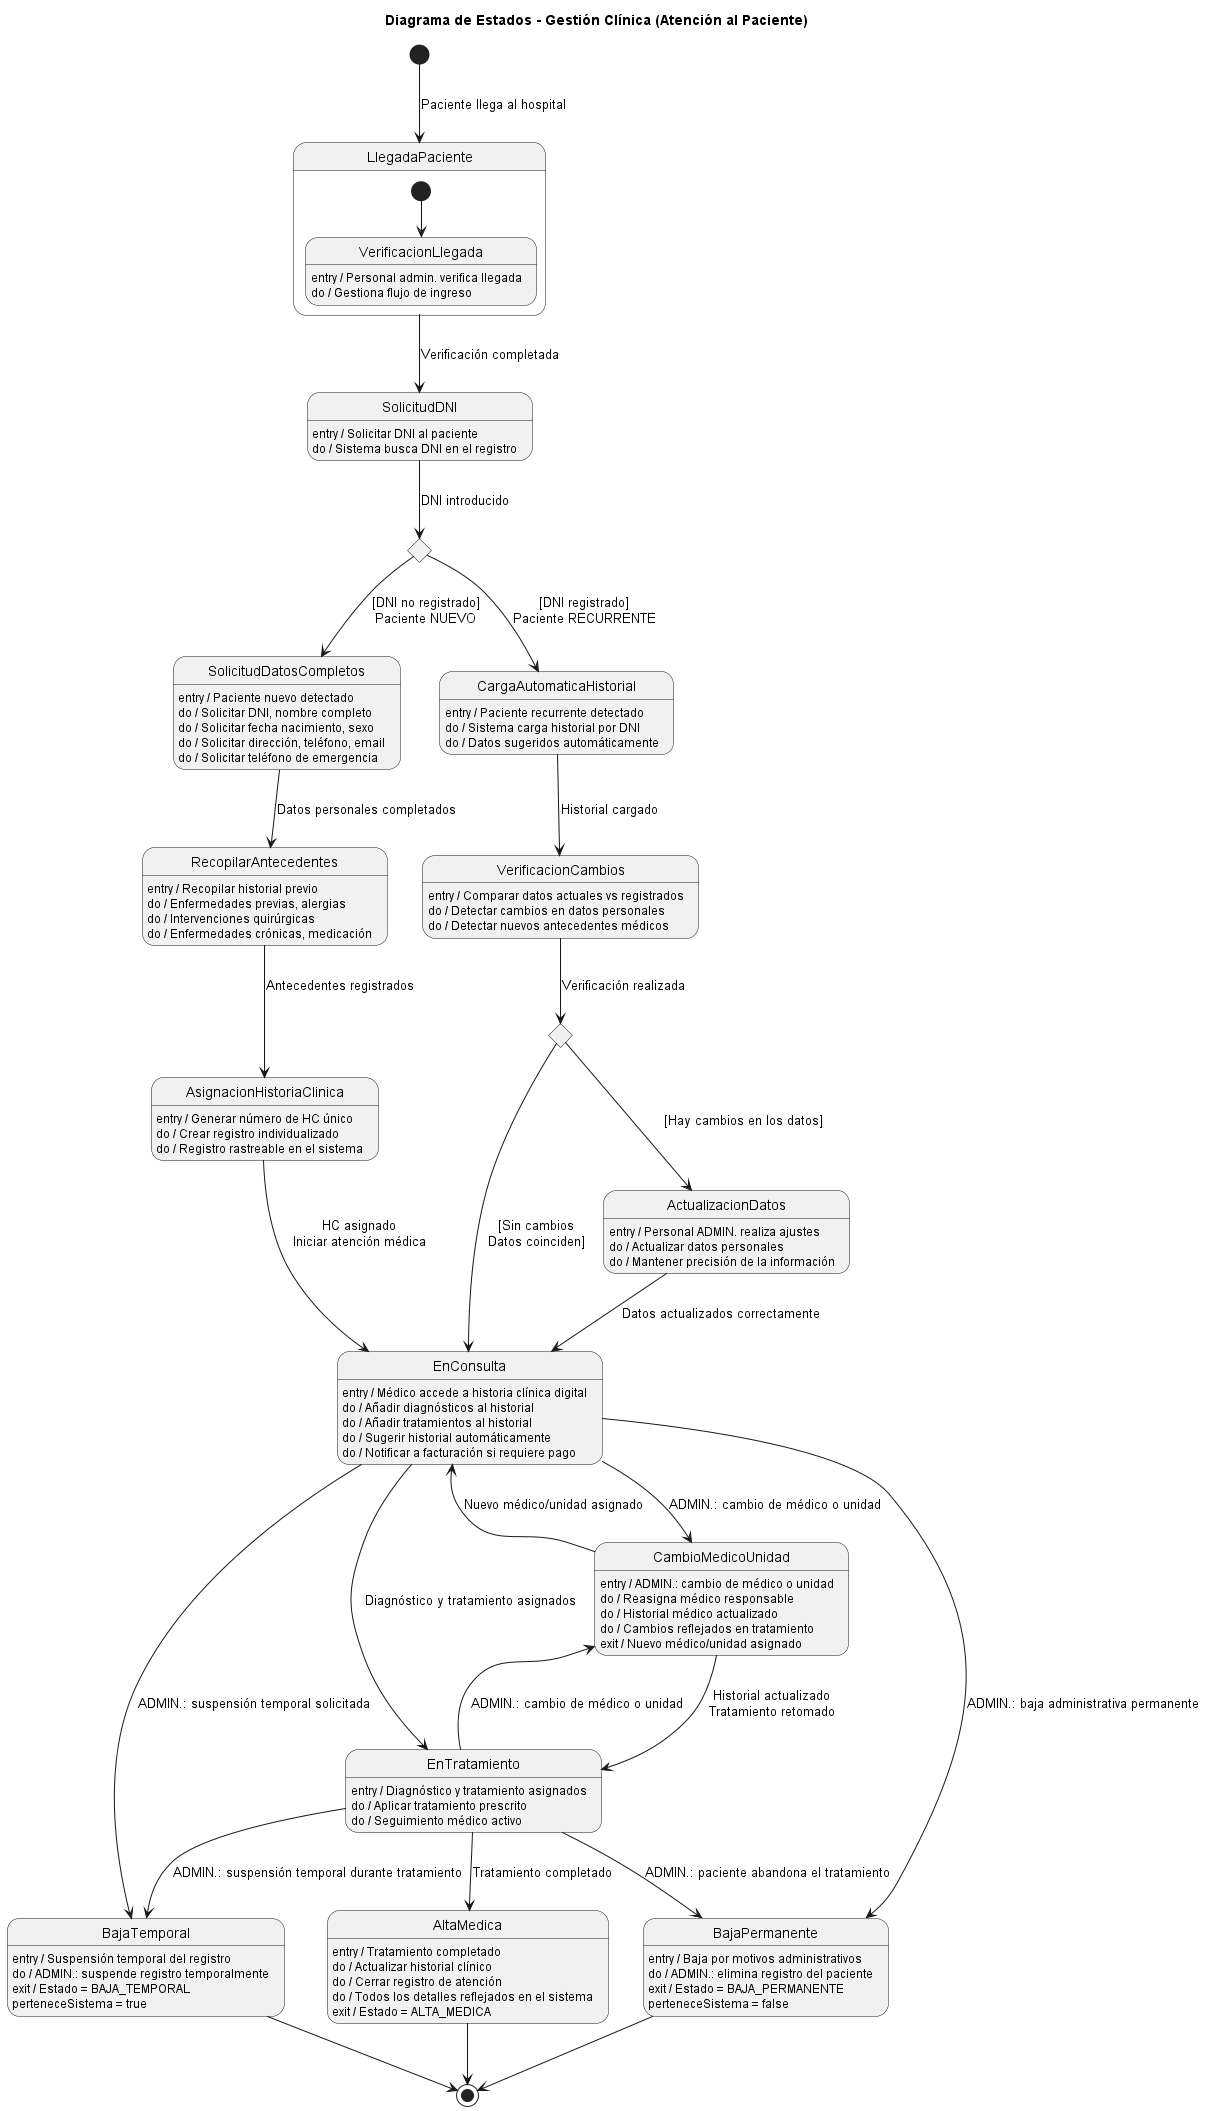

The diagram above was rendered by PlantUML. Its source (embedded in the PNG):
@startuml
title Diagrama de Estados - Gestión Clínica (Atención al Paciente)

[*] --> LlegadaPaciente : Paciente llega al hospital

state LlegadaPaciente {
    [*] --> VerificacionLlegada
    VerificacionLlegada : entry / Personal admin. verifica llegada
    VerificacionLlegada : do / Gestiona flujo de ingreso
}

state SolicitudDNI {
    SolicitudDNI : entry / Solicitar DNI al paciente
    SolicitudDNI : do / Sistema busca DNI en el registro
}

LlegadaPaciente --> SolicitudDNI : Verificación completada

state "¿DNI registrado?" as DecisionDNI <<choice>>
SolicitudDNI --> DecisionDNI : DNI introducido

' ============================================================
'              RAMA PACIENTE NUEVO
' ===========================================================

' Aqui solo estarán aquellos pacientes los cauales no se encuentren registados
' en el sistema, sera necesario para registrarlos con efectividad todos los datos
' que sean totalmente necesarios

state SolicitudDatosCompletos {
    SolicitudDatosCompletos : entry / Paciente nuevo detectado
    SolicitudDatosCompletos : do / Solicitar DNI, nombre completo
    SolicitudDatosCompletos : do / Solicitar fecha nacimiento, sexo
    SolicitudDatosCompletos : do / Solicitar dirección, teléfono, email
    SolicitudDatosCompletos : do / Solicitar teléfono de emergencia
}

state RecopilarAntecedentes {
    RecopilarAntecedentes : entry / Recopilar historial previo
    RecopilarAntecedentes : do / Enfermedades previas, alergias
    RecopilarAntecedentes : do / Intervenciones quirúrgicas
    RecopilarAntecedentes : do / Enfermedades crónicas, medicación
}

state AsignacionHistoriaClinica {
    AsignacionHistoriaClinica : entry / Generar número de HC único
    AsignacionHistoriaClinica : do / Crear registro individualizado
    AsignacionHistoriaClinica : do / Registro rastreable en el sistema
}

DecisionDNI --> SolicitudDatosCompletos : [DNI no registrado]\nPaciente NUEVO
SolicitudDatosCompletos --> RecopilarAntecedentes : Datos personales completados
RecopilarAntecedentes --> AsignacionHistoriaClinica : Antecedentes registrados

' ============================================================
'              RAMA PACIENTE RECURRENTE
' ========================================================

' En esta rama se encontrara el flujo de aquellos pacientes los cuales se
' encuentren registrados correctamente dentro del sistema

state CargaAutomaticaHistorial {
    CargaAutomaticaHistorial : entry / Paciente recurrente detectado
    CargaAutomaticaHistorial : do / Sistema carga historial por DNI
    CargaAutomaticaHistorial : do / Datos sugeridos automáticamente
}

state VerificacionCambios {
    VerificacionCambios : entry / Comparar datos actuales vs registrados
    VerificacionCambios : do / Detectar cambios en datos personales
    VerificacionCambios : do / Detectar nuevos antecedentes médicos
}

state "¿Hay cambios?" as DecisionCambios <<choice>>

state ActualizacionDatos {
    ActualizacionDatos : entry / Personal ADMIN. realiza ajustes
    ActualizacionDatos : do / Actualizar datos personales
    ActualizacionDatos : do / Mantener precisión de la información
}

DecisionDNI --> CargaAutomaticaHistorial : [DNI registrado]\nPaciente RECURRENTE
CargaAutomaticaHistorial --> VerificacionCambios : Historial cargado
VerificacionCambios --> DecisionCambios : Verificación realizada
DecisionCambios --> ActualizacionDatos : [Hay cambios en los datos]
DecisionCambios --> EnConsulta : [Sin cambios\nDatos coinciden]
ActualizacionDatos --> EnConsulta : Datos actualizados correctamente

' ============================================================
'         ACCIÓN EXCLUSIVA DEL PERSONAL ADMINISTRATIVO
'         (puede ocurrir en cualquier momento del flujo activo)
' =========================================================

' El cambio de médico y de unidad en el problema no especifica cuando se puede cambiar
' por lo que nosotros interpretamos por razones obvias dentro de nuestras experiencias
' obviamente se puede solicitar el cambio de unidad estando en consulta o mientras estas
' en tratamiento, almenos en la sanidad publica, de esta gestión se encargaría el personal administrativo.  

state CambioMedicoUnidad {
    CambioMedicoUnidad : entry / ADMIN.: cambio de médico o unidad
    CambioMedicoUnidad : do / Reasigna médico responsable
    CambioMedicoUnidad : do / Historial médico actualizado
    CambioMedicoUnidad : do / Cambios reflejados en tratamiento
    CambioMedicoUnidad : exit / Nuevo médico/unidad asignado
}

' ============================================================
'              EN CONSULTA
' ============================================================

' Una vez que ambos tipos de pacientes se encuentren registrados correctamente en el sistema
' podrán asisistir correctamente a la consulta medica  

state EnConsulta {
    EnConsulta : entry / Médico accede a historia clínica digital
    EnConsulta : do / Añadir diagnósticos al historial
    EnConsulta : do / Añadir tratamientos al historial
    EnConsulta : do / Sugerir historial automáticamente
    EnConsulta : do / Notificar a facturación si requiere pago
}

AsignacionHistoriaClinica --> EnConsulta : HC asignado\nIniciar atención médica


EnConsulta --> CambioMedicoUnidad : ADMIN.: cambio de médico o unidad
CambioMedicoUnidad --> EnConsulta : Nuevo médico/unidad asignado

' ============================================================
'              EN TRATAMIENTO
' ============================================================

' El tratamiento es impuesto unicamente por el médico, es quien llevará el control
' y el tiempo que debe de seguirlo cada uno de los pacientes que se encuentran bajo su cuidado

state EnTratamiento {
    EnTratamiento : entry / Diagnóstico y tratamiento asignados
    EnTratamiento : do / Aplicar tratamiento prescrito
    EnTratamiento : do / Seguimiento médico activo
}

EnConsulta --> EnTratamiento : Diagnóstico y tratamiento asignados

' El ADMIN. también puede hacer cambios durante el tratamiento
EnTratamiento --> CambioMedicoUnidad : ADMIN.: cambio de médico o unidad
CambioMedicoUnidad --> EnTratamiento : Historial actualizado\nTratamiento retomado


' ============================================================
'              ESTADOS FINALES
' ============================================================

' Estos últimos estados son getionados por el personal administrativo, en donde por decisión propia
' del paciente decide si realizar la baja permanente  o una baja temporal, ahora bien el alta medica
' solo se la puede dar el medico si ha visto que se ha solucionado el problema por el cual el paciente decidió
' realizar una consulta y el tratiemnto fua completado.

state AltaMedica {
    AltaMedica : entry / Tratamiento completado
    AltaMedica : do / Actualizar historial clínico
    AltaMedica : do / Cerrar registro de atención
    AltaMedica : do / Todos los detalles reflejados en el sistema
    AltaMedica : exit / Estado = ALTA_MEDICA
}

state BajaPermanente {
    BajaPermanente : entry / Baja por motivos administrativos
    BajaPermanente : do / ADMIN.: elimina registro del paciente
    BajaPermanente : exit / Estado = BAJA_PERMANENTE\nperteneceSistema = false
}

state BajaTemporal {
    BajaTemporal : entry / Suspensión temporal del registro
    BajaTemporal : do / ADMIN.: suspende registro temporalmente
    BajaTemporal : exit / Estado = BAJA_TEMPORAL\nperteneceSistema = true
}

EnTratamiento --> AltaMedica : Tratamiento completado
EnConsulta --> BajaPermanente : ADMIN.: baja administrativa permanente
EnTratamiento --> BajaPermanente : ADMIN.: paciente abandona el tratamiento
EnConsulta --> BajaTemporal : ADMIN.: suspensión temporal solicitada
EnTratamiento --> BajaTemporal : ADMIN.: suspensión temporal durante tratamiento

AltaMedica --> [*]
BajaPermanente --> [*]
BajaTemporal --> [*]

@enduml